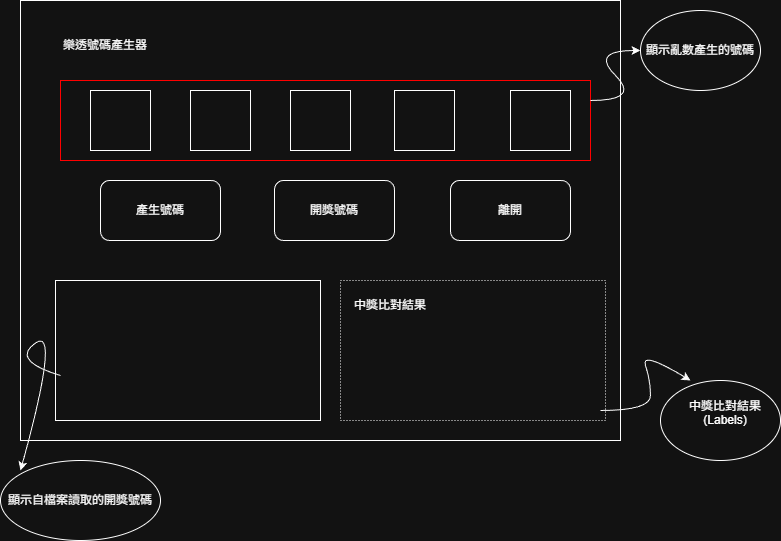

The diagram above was exported from draw.io. Its source (the exported page's mxGraphModel, read from the mxfile embedded in the PNG):
<mxGraphModel dx="824" dy="1395" grid="1" gridSize="10" guides="1" tooltips="1" connect="1" arrows="1" fold="1" page="1" pageScale="1" pageWidth="827" pageHeight="1169" math="0" shadow="0">
  <root>
    <mxCell id="0" />
    <mxCell id="1" parent="0" />
    <mxCell id="uOiOVmF3fh8_vH8pxHX9-1" parent="1" style="rounded=0;whiteSpace=wrap;html=1;" value="" vertex="1">
      <mxGeometry height="440" width="600" x="40" y="180" as="geometry" />
    </mxCell>
    <mxCell id="uOiOVmF3fh8_vH8pxHX9-2" parent="1" style="whiteSpace=wrap;html=1;aspect=fixed;" value="" vertex="1">
      <mxGeometry height="60" width="60" x="110" y="270" as="geometry" />
    </mxCell>
    <mxCell id="uOiOVmF3fh8_vH8pxHX9-3" parent="1" style="whiteSpace=wrap;html=1;aspect=fixed;" value="" vertex="1">
      <mxGeometry height="60" width="60" x="210" y="270" as="geometry" />
    </mxCell>
    <mxCell id="uOiOVmF3fh8_vH8pxHX9-4" parent="1" style="whiteSpace=wrap;html=1;aspect=fixed;" value="" vertex="1">
      <mxGeometry height="60" width="60" x="310" y="270" as="geometry" />
    </mxCell>
    <mxCell id="uOiOVmF3fh8_vH8pxHX9-5" parent="1" style="whiteSpace=wrap;html=1;aspect=fixed;" value="" vertex="1">
      <mxGeometry height="60" width="60" x="414" y="270" as="geometry" />
    </mxCell>
    <mxCell id="uOiOVmF3fh8_vH8pxHX9-6" parent="1" style="whiteSpace=wrap;html=1;aspect=fixed;" value="" vertex="1">
      <mxGeometry height="60" width="60" x="530" y="270" as="geometry" />
    </mxCell>
    <mxCell id="uOiOVmF3fh8_vH8pxHX9-7" parent="1" style="text;html=1;whiteSpace=wrap;strokeColor=none;fillColor=none;align=center;verticalAlign=middle;rounded=0;" value="樂透號碼產生器" vertex="1">
      <mxGeometry height="30" width="110" x="70" y="210" as="geometry" />
    </mxCell>
    <mxCell id="uOiOVmF3fh8_vH8pxHX9-8" parent="1" style="rounded=1;whiteSpace=wrap;html=1;" value="" vertex="1">
      <mxGeometry height="60" width="120" x="120" y="360" as="geometry" />
    </mxCell>
    <mxCell id="uOiOVmF3fh8_vH8pxHX9-9" parent="1" style="rounded=1;whiteSpace=wrap;html=1;" value="" vertex="1">
      <mxGeometry height="60" width="120" x="294" y="360" as="geometry" />
    </mxCell>
    <mxCell id="uOiOVmF3fh8_vH8pxHX9-10" parent="1" style="rounded=1;whiteSpace=wrap;html=1;" value="" vertex="1">
      <mxGeometry height="60" width="120" x="470" y="360" as="geometry" />
    </mxCell>
    <mxCell id="uOiOVmF3fh8_vH8pxHX9-11" parent="1" style="text;html=1;whiteSpace=wrap;strokeColor=none;fillColor=none;align=center;verticalAlign=middle;rounded=0;" value="產生號碼" vertex="1">
      <mxGeometry height="30" width="60" x="150" y="375" as="geometry" />
    </mxCell>
    <mxCell id="uOiOVmF3fh8_vH8pxHX9-12" parent="1" style="text;html=1;whiteSpace=wrap;strokeColor=none;fillColor=none;align=center;verticalAlign=middle;rounded=0;" value="開獎號碼" vertex="1">
      <mxGeometry height="30" width="60" x="324" y="375" as="geometry" />
    </mxCell>
    <mxCell id="uOiOVmF3fh8_vH8pxHX9-13" parent="1" style="text;html=1;whiteSpace=wrap;strokeColor=none;fillColor=none;align=center;verticalAlign=middle;rounded=0;" value="離開" vertex="1">
      <mxGeometry height="30" width="60" x="500" y="375" as="geometry" />
    </mxCell>
    <mxCell id="uOiOVmF3fh8_vH8pxHX9-14" parent="1" style="rounded=0;whiteSpace=wrap;html=1;" value="" vertex="1">
      <mxGeometry height="140" width="265" x="75" y="460" as="geometry" />
    </mxCell>
    <mxCell id="uOiOVmF3fh8_vH8pxHX9-16" parent="1" style="rounded=0;whiteSpace=wrap;html=1;dashed=1;dashPattern=1 2;" value="" vertex="1">
      <mxGeometry height="140" width="265" x="360" y="460" as="geometry" />
    </mxCell>
    <mxCell id="uOiOVmF3fh8_vH8pxHX9-17" parent="1" style="text;html=1;whiteSpace=wrap;strokeColor=none;fillColor=none;align=center;verticalAlign=middle;rounded=0;" value="中獎比對結果" vertex="1">
      <mxGeometry height="30" width="80" x="370" y="470" as="geometry" />
    </mxCell>
    <mxCell id="uOiOVmF3fh8_vH8pxHX9-18" parent="1" style="rounded=0;whiteSpace=wrap;html=1;fillColor=none;fontColor=#ffffff;strokeColor=light-dark(#000000,#FF0000);" value="" vertex="1">
      <mxGeometry height="80" width="530" x="80" y="260" as="geometry" />
    </mxCell>
    <mxCell id="uOiOVmF3fh8_vH8pxHX9-19" edge="1" parent="1" style="curved=1;endArrow=classic;html=1;rounded=0;" value="">
      <mxGeometry height="50" relative="1" width="50" as="geometry">
        <Array as="points">
          <mxPoint x="660" y="280" />
          <mxPoint x="610" y="230" />
        </Array>
        <mxPoint x="610" y="280" as="sourcePoint" />
        <mxPoint x="660" y="230" as="targetPoint" />
      </mxGeometry>
    </mxCell>
    <mxCell id="uOiOVmF3fh8_vH8pxHX9-20" parent="1" style="ellipse;whiteSpace=wrap;html=1;" value="" vertex="1">
      <mxGeometry height="80" width="120" x="660" y="190" as="geometry" />
    </mxCell>
    <mxCell id="uOiOVmF3fh8_vH8pxHX9-21" parent="1" style="text;html=1;whiteSpace=wrap;strokeColor=none;fillColor=none;align=center;verticalAlign=middle;rounded=0;" value="顯示亂數產生的號碼" vertex="1">
      <mxGeometry height="30" width="130" x="655" y="215" as="geometry" />
    </mxCell>
    <mxCell id="uOiOVmF3fh8_vH8pxHX9-24" edge="1" parent="1" style="curved=1;endArrow=classic;html=1;rounded=0;" value="">
      <mxGeometry height="50" relative="1" width="50" as="geometry">
        <Array as="points">
          <mxPoint x="30" y="540" />
          <mxPoint x="80" y="505" />
        </Array>
        <mxPoint x="80" y="555" as="sourcePoint" />
        <mxPoint x="40" y="650" as="targetPoint" />
      </mxGeometry>
    </mxCell>
    <mxCell id="uOiOVmF3fh8_vH8pxHX9-25" parent="1" style="ellipse;whiteSpace=wrap;html=1;" value="" vertex="1">
      <mxGeometry height="80" width="160" x="20" y="640" as="geometry" />
    </mxCell>
    <mxCell id="uOiOVmF3fh8_vH8pxHX9-26" parent="1" style="text;html=1;whiteSpace=wrap;strokeColor=none;fillColor=none;align=center;verticalAlign=middle;rounded=0;" value="顯示自檔案讀取的開獎號碼" vertex="1">
      <mxGeometry height="30" width="160" x="20" y="665" as="geometry" />
    </mxCell>
    <mxCell id="uOiOVmF3fh8_vH8pxHX9-27" edge="1" parent="1" style="curved=1;endArrow=classic;html=1;rounded=0;" value="">
      <mxGeometry height="50" relative="1" width="50" as="geometry">
        <Array as="points">
          <mxPoint x="670" y="590" />
          <mxPoint x="670" y="560" />
          <mxPoint x="660" y="530" />
        </Array>
        <mxPoint x="620" y="590" as="sourcePoint" />
        <mxPoint x="710" y="560" as="targetPoint" />
      </mxGeometry>
    </mxCell>
    <mxCell id="uOiOVmF3fh8_vH8pxHX9-28" parent="1" style="ellipse;whiteSpace=wrap;html=1;" value="" vertex="1">
      <mxGeometry height="80" width="120" x="680" y="560" as="geometry" />
    </mxCell>
    <mxCell id="uOiOVmF3fh8_vH8pxHX9-29" parent="1" style="text;html=1;whiteSpace=wrap;strokeColor=none;fillColor=none;align=center;verticalAlign=middle;rounded=0;" value="中獎比對結果(Labels)&lt;div&gt;&lt;br&gt;&lt;/div&gt;" vertex="1">
      <mxGeometry height="30" width="90" x="700" y="585" as="geometry" />
    </mxCell>
  </root>
</mxGraphModel>